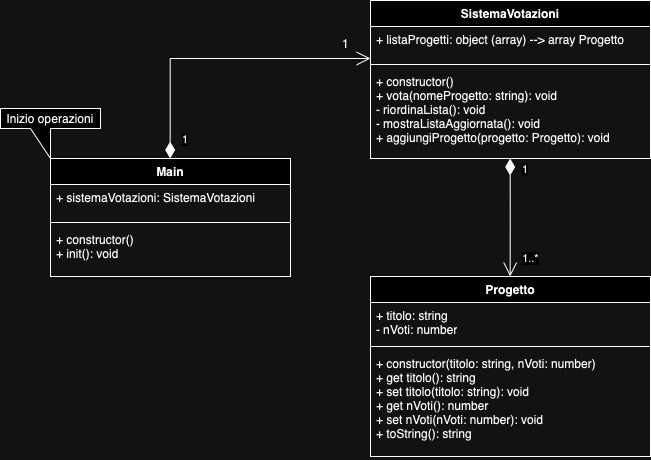

The diagram above was exported from draw.io. Its source (the exported page's mxGraphModel, read from the mxfile embedded in the PNG):
<mxGraphModel dx="954" dy="591" grid="1" gridSize="10" guides="1" tooltips="1" connect="1" arrows="1" fold="1" page="1" pageScale="1" pageWidth="827" pageHeight="1169" math="0" shadow="0">
  <root>
    <mxCell id="WIyWlLk6GJQsqaUBKTNV-0" />
    <mxCell id="WIyWlLk6GJQsqaUBKTNV-1" parent="WIyWlLk6GJQsqaUBKTNV-0" />
    <mxCell id="IK2_3yImAknMQILKkHwV-0" value="Progetto" style="swimlane;fontStyle=1;align=center;verticalAlign=top;childLayout=stackLayout;horizontal=1;startSize=26;horizontalStack=0;resizeParent=1;resizeParentMax=0;resizeLast=0;collapsible=1;marginBottom=0;whiteSpace=wrap;html=1;" vertex="1" parent="WIyWlLk6GJQsqaUBKTNV-1">
      <mxGeometry x="400" y="358" width="280" height="180" as="geometry">
        <mxRectangle x="100" y="50" width="90" height="30" as="alternateBounds" />
      </mxGeometry>
    </mxCell>
    <mxCell id="IK2_3yImAknMQILKkHwV-1" value="+ titolo: string&lt;div&gt;- nVoti: number&lt;/div&gt;" style="text;strokeColor=none;fillColor=none;align=left;verticalAlign=top;spacingLeft=4;spacingRight=4;overflow=hidden;rotatable=0;points=[[0,0.5],[1,0.5]];portConstraint=eastwest;whiteSpace=wrap;html=1;" vertex="1" parent="IK2_3yImAknMQILKkHwV-0">
      <mxGeometry y="26" width="280" height="40" as="geometry" />
    </mxCell>
    <mxCell id="IK2_3yImAknMQILKkHwV-2" value="" style="line;strokeWidth=1;fillColor=none;align=left;verticalAlign=middle;spacingTop=-1;spacingLeft=3;spacingRight=3;rotatable=0;labelPosition=right;points=[];portConstraint=eastwest;strokeColor=inherit;" vertex="1" parent="IK2_3yImAknMQILKkHwV-0">
      <mxGeometry y="66" width="280" height="8" as="geometry" />
    </mxCell>
    <mxCell id="IK2_3yImAknMQILKkHwV-3" value="+ constructor(titolo: string, nVoti: number)&lt;div&gt;+ get titolo(): string&lt;/div&gt;&lt;div&gt;+ set titolo(titolo: string): void&lt;/div&gt;&lt;div&gt;+ get nVoti(): number&lt;/div&gt;&lt;div&gt;+ set nVoti(nVoti: number): void&lt;/div&gt;&lt;div&gt;+ toString(): string&lt;/div&gt;" style="text;strokeColor=none;fillColor=none;align=left;verticalAlign=top;spacingLeft=4;spacingRight=4;overflow=hidden;rotatable=0;points=[[0,0.5],[1,0.5]];portConstraint=eastwest;whiteSpace=wrap;html=1;" vertex="1" parent="IK2_3yImAknMQILKkHwV-0">
      <mxGeometry y="74" width="280" height="106" as="geometry" />
    </mxCell>
    <mxCell id="IK2_3yImAknMQILKkHwV-4" value="SistemaVotazioni" style="swimlane;fontStyle=1;align=center;verticalAlign=top;childLayout=stackLayout;horizontal=1;startSize=26;horizontalStack=0;resizeParent=1;resizeParentMax=0;resizeLast=0;collapsible=1;marginBottom=0;whiteSpace=wrap;html=1;" vertex="1" parent="WIyWlLk6GJQsqaUBKTNV-1">
      <mxGeometry x="400" y="82" width="280" height="158" as="geometry" />
    </mxCell>
    <mxCell id="IK2_3yImAknMQILKkHwV-5" value="+ listaProgetti: object (array) --&amp;gt; array Progetto" style="text;strokeColor=none;fillColor=none;align=left;verticalAlign=top;spacingLeft=4;spacingRight=4;overflow=hidden;rotatable=0;points=[[0,0.5],[1,0.5]];portConstraint=eastwest;whiteSpace=wrap;html=1;" vertex="1" parent="IK2_3yImAknMQILKkHwV-4">
      <mxGeometry y="26" width="280" height="34" as="geometry" />
    </mxCell>
    <mxCell id="IK2_3yImAknMQILKkHwV-6" value="" style="line;strokeWidth=1;fillColor=none;align=left;verticalAlign=middle;spacingTop=-1;spacingLeft=3;spacingRight=3;rotatable=0;labelPosition=right;points=[];portConstraint=eastwest;strokeColor=inherit;" vertex="1" parent="IK2_3yImAknMQILKkHwV-4">
      <mxGeometry y="60" width="280" height="8" as="geometry" />
    </mxCell>
    <mxCell id="IK2_3yImAknMQILKkHwV-7" value="+ constructor()&lt;div&gt;+ vota(nomeProgetto: string): void&lt;/div&gt;&lt;div&gt;- riordinaLista(): void&lt;/div&gt;&lt;div&gt;- mostraListaAggiornata(): void&lt;/div&gt;&lt;div&gt;+ aggiungiProgetto(progetto: Progetto): void&lt;/div&gt;" style="text;strokeColor=none;fillColor=none;align=left;verticalAlign=top;spacingLeft=4;spacingRight=4;overflow=hidden;rotatable=0;points=[[0,0.5],[1,0.5]];portConstraint=eastwest;whiteSpace=wrap;html=1;" vertex="1" parent="IK2_3yImAknMQILKkHwV-4">
      <mxGeometry y="68" width="280" height="90" as="geometry" />
    </mxCell>
    <mxCell id="IK2_3yImAknMQILKkHwV-8" value="Main" style="swimlane;fontStyle=1;align=center;verticalAlign=top;childLayout=stackLayout;horizontal=1;startSize=26;horizontalStack=0;resizeParent=1;resizeParentMax=0;resizeLast=0;collapsible=1;marginBottom=0;whiteSpace=wrap;html=1;" vertex="1" parent="WIyWlLk6GJQsqaUBKTNV-1">
      <mxGeometry x="80" y="240" width="240" height="118" as="geometry" />
    </mxCell>
    <mxCell id="IK2_3yImAknMQILKkHwV-9" value="+ sistemaVotazioni: SistemaVotazioni" style="text;strokeColor=none;fillColor=none;align=left;verticalAlign=top;spacingLeft=4;spacingRight=4;overflow=hidden;rotatable=0;points=[[0,0.5],[1,0.5]];portConstraint=eastwest;whiteSpace=wrap;html=1;" vertex="1" parent="IK2_3yImAknMQILKkHwV-8">
      <mxGeometry y="26" width="240" height="34" as="geometry" />
    </mxCell>
    <mxCell id="IK2_3yImAknMQILKkHwV-10" value="" style="line;strokeWidth=1;fillColor=none;align=left;verticalAlign=middle;spacingTop=-1;spacingLeft=3;spacingRight=3;rotatable=0;labelPosition=right;points=[];portConstraint=eastwest;strokeColor=inherit;" vertex="1" parent="IK2_3yImAknMQILKkHwV-8">
      <mxGeometry y="60" width="240" height="8" as="geometry" />
    </mxCell>
    <mxCell id="IK2_3yImAknMQILKkHwV-11" value="+ constructor()&lt;div&gt;+ init(): void&lt;/div&gt;" style="text;strokeColor=none;fillColor=none;align=left;verticalAlign=top;spacingLeft=4;spacingRight=4;overflow=hidden;rotatable=0;points=[[0,0.5],[1,0.5]];portConstraint=eastwest;whiteSpace=wrap;html=1;" vertex="1" parent="IK2_3yImAknMQILKkHwV-8">
      <mxGeometry y="68" width="240" height="50" as="geometry" />
    </mxCell>
    <mxCell id="IK2_3yImAknMQILKkHwV-21" value="1" style="endArrow=open;html=1;endSize=12;startArrow=diamondThin;startSize=14;startFill=1;edgeStyle=orthogonalEdgeStyle;align=left;verticalAlign=bottom;rounded=0;entryX=0.5;entryY=0;entryDx=0;entryDy=0;" edge="1" parent="WIyWlLk6GJQsqaUBKTNV-1">
      <mxGeometry x="-0.661" y="10" relative="1" as="geometry">
        <mxPoint x="539.66" y="240" as="sourcePoint" />
        <mxPoint x="539.66" y="358" as="targetPoint" />
        <Array as="points">
          <mxPoint x="539.66" y="300" />
          <mxPoint x="539.66" y="300" />
        </Array>
        <mxPoint as="offset" />
      </mxGeometry>
    </mxCell>
    <mxCell id="IK2_3yImAknMQILKkHwV-22" value="1..*" style="edgeLabel;html=1;align=center;verticalAlign=middle;resizable=0;points=[];" vertex="1" connectable="0" parent="IK2_3yImAknMQILKkHwV-21">
      <mxGeometry x="-0.7263" y="9" relative="1" as="geometry">
        <mxPoint x="11" y="84" as="offset" />
      </mxGeometry>
    </mxCell>
    <mxCell id="IK2_3yImAknMQILKkHwV-25" value="1" style="endArrow=open;html=1;endSize=12;startArrow=diamondThin;startSize=14;startFill=1;edgeStyle=orthogonalEdgeStyle;align=left;verticalAlign=bottom;rounded=0;entryX=0.5;entryY=0;entryDx=0;entryDy=0;" edge="1" parent="WIyWlLk6GJQsqaUBKTNV-1">
      <mxGeometry x="-0.9334" y="-10" relative="1" as="geometry">
        <mxPoint x="199.65999999999994" y="240" as="sourcePoint" />
        <mxPoint x="400" y="140" as="targetPoint" />
        <Array as="points">
          <mxPoint x="200" y="140" />
        </Array>
        <mxPoint as="offset" />
      </mxGeometry>
    </mxCell>
    <mxCell id="IK2_3yImAknMQILKkHwV-28" value="1" style="text;html=1;align=center;verticalAlign=middle;resizable=0;points=[];autosize=1;strokeColor=none;fillColor=none;" vertex="1" parent="WIyWlLk6GJQsqaUBKTNV-1">
      <mxGeometry x="360" y="110" width="30" height="30" as="geometry" />
    </mxCell>
    <mxCell id="IK2_3yImAknMQILKkHwV-32" value="Inizio operazioni" style="shape=callout;whiteSpace=wrap;html=1;perimeter=calloutPerimeter;direction=east;flipH=1;position2=0.5;base=20;" vertex="1" parent="WIyWlLk6GJQsqaUBKTNV-1">
      <mxGeometry x="30" y="190" width="100" height="50" as="geometry" />
    </mxCell>
  </root>
</mxGraphModel>